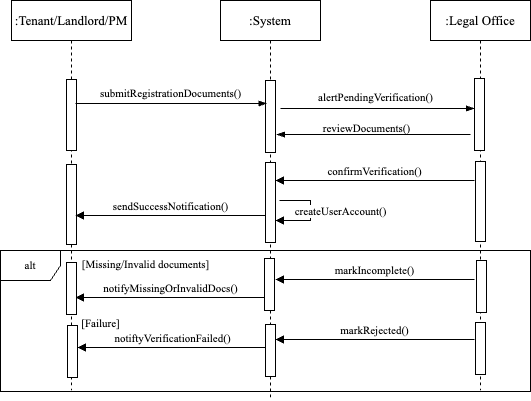

The diagram above was exported from draw.io. Its source (the exported page's mxGraphModel, read from the mxfile embedded in the PNG):
<mxGraphModel dx="946" dy="644" grid="1" gridSize="10" guides="1" tooltips="1" connect="1" arrows="1" fold="1" page="1" pageScale="1" pageWidth="850" pageHeight="1100" math="0" shadow="0">
  <root>
    <mxCell id="0" />
    <mxCell id="1" parent="0" />
    <mxCell id="aM9ryv3xv72pqoxQDRHE-1" value="&lt;font style=&quot;font-size: 13px;&quot; face=&quot;Times New Roman&quot;&gt;:Tenant/Landlord/PM&lt;/font&gt;" style="shape=umlLifeline;perimeter=lifelinePerimeter;whiteSpace=wrap;html=1;container=0;dropTarget=0;collapsible=0;recursiveResize=0;outlineConnect=0;portConstraint=eastwest;newEdgeStyle={&quot;edgeStyle&quot;:&quot;elbowEdgeStyle&quot;,&quot;elbow&quot;:&quot;vertical&quot;,&quot;curved&quot;:0,&quot;rounded&quot;:0};" parent="1" vertex="1">
      <mxGeometry x="141" y="40" width="120" height="390" as="geometry" />
    </mxCell>
    <mxCell id="aM9ryv3xv72pqoxQDRHE-2" value="" style="html=1;points=[];perimeter=orthogonalPerimeter;outlineConnect=0;targetShapes=umlLifeline;portConstraint=eastwest;newEdgeStyle={&quot;edgeStyle&quot;:&quot;elbowEdgeStyle&quot;,&quot;elbow&quot;:&quot;vertical&quot;,&quot;curved&quot;:0,&quot;rounded&quot;:0};" parent="aM9ryv3xv72pqoxQDRHE-1" vertex="1">
      <mxGeometry x="55" y="79" width="10" height="71" as="geometry" />
    </mxCell>
    <mxCell id="16a_urN1RRx8zieRz3-O-28" value="" style="html=1;points=[[0,0,0,0,5],[0,1,0,0,-5],[1,0,0,0,5],[1,1,0,0,-5]];perimeter=orthogonalPerimeter;outlineConnect=0;targetShapes=umlLifeline;portConstraint=eastwest;newEdgeStyle={&quot;curved&quot;:0,&quot;rounded&quot;:0};" vertex="1" parent="aM9ryv3xv72pqoxQDRHE-1">
      <mxGeometry x="55" y="164" width="10" height="80" as="geometry" />
    </mxCell>
    <mxCell id="aM9ryv3xv72pqoxQDRHE-5" value="&lt;font style=&quot;font-size: 13px;&quot; face=&quot;Times New Roman&quot;&gt;:System&lt;/font&gt;" style="shape=umlLifeline;perimeter=lifelinePerimeter;whiteSpace=wrap;html=1;container=0;dropTarget=0;collapsible=0;recursiveResize=0;outlineConnect=0;portConstraint=eastwest;newEdgeStyle={&quot;edgeStyle&quot;:&quot;elbowEdgeStyle&quot;,&quot;elbow&quot;:&quot;vertical&quot;,&quot;curved&quot;:0,&quot;rounded&quot;:0};" parent="1" vertex="1">
      <mxGeometry x="350" y="40" width="100" height="400" as="geometry" />
    </mxCell>
    <mxCell id="aM9ryv3xv72pqoxQDRHE-6" value="" style="html=1;points=[];perimeter=orthogonalPerimeter;outlineConnect=0;targetShapes=umlLifeline;portConstraint=eastwest;newEdgeStyle={&quot;edgeStyle&quot;:&quot;elbowEdgeStyle&quot;,&quot;elbow&quot;:&quot;vertical&quot;,&quot;curved&quot;:0,&quot;rounded&quot;:0};" parent="aM9ryv3xv72pqoxQDRHE-5" vertex="1">
      <mxGeometry x="45" y="80" width="10" height="72" as="geometry" />
    </mxCell>
    <mxCell id="16a_urN1RRx8zieRz3-O-29" value="" style="html=1;points=[[0,0,0,0,5],[0,1,0,0,-5],[1,0,0,0,5],[1,1,0,0,-5]];perimeter=orthogonalPerimeter;outlineConnect=0;targetShapes=umlLifeline;portConstraint=eastwest;newEdgeStyle={&quot;curved&quot;:0,&quot;rounded&quot;:0};" vertex="1" parent="aM9ryv3xv72pqoxQDRHE-5">
      <mxGeometry x="45" y="162" width="10" height="80" as="geometry" />
    </mxCell>
    <mxCell id="16a_urN1RRx8zieRz3-O-1" value="&lt;font face=&quot;Times New Roman&quot; style=&quot;font-size: 13px;&quot;&gt;:Legal Office&lt;/font&gt;" style="shape=umlLifeline;perimeter=lifelinePerimeter;whiteSpace=wrap;html=1;container=1;dropTarget=0;collapsible=0;recursiveResize=0;outlineConnect=0;portConstraint=eastwest;newEdgeStyle={&quot;curved&quot;:0,&quot;rounded&quot;:0};" vertex="1" parent="1">
      <mxGeometry x="560" y="40" width="100" height="390" as="geometry" />
    </mxCell>
    <mxCell id="16a_urN1RRx8zieRz3-O-30" value="" style="html=1;points=[[0,0,0,0,5],[0,1,0,0,-5],[1,0,0,0,5],[1,1,0,0,-5]];perimeter=orthogonalPerimeter;outlineConnect=0;targetShapes=umlLifeline;portConstraint=eastwest;newEdgeStyle={&quot;curved&quot;:0,&quot;rounded&quot;:0};" vertex="1" parent="16a_urN1RRx8zieRz3-O-1">
      <mxGeometry x="45" y="161" width="10" height="80" as="geometry" />
    </mxCell>
    <mxCell id="16a_urN1RRx8zieRz3-O-2" value="" style="edgeStyle=elbowEdgeStyle;fontSize=12;html=1;endArrow=blockThin;endFill=1;rounded=0;" edge="1" parent="1">
      <mxGeometry width="160" relative="1" as="geometry">
        <mxPoint x="205" y="143" as="sourcePoint" />
        <mxPoint x="396.5" y="143" as="targetPoint" />
        <Array as="points">
          <mxPoint x="307" y="143" />
        </Array>
      </mxGeometry>
    </mxCell>
    <mxCell id="16a_urN1RRx8zieRz3-O-3" value="&lt;font style=&quot;font-size: 11px;&quot; face=&quot;Times New Roman&quot;&gt;submitRegistrationDocuments()&lt;/font&gt;" style="text;html=1;align=center;verticalAlign=middle;resizable=0;points=[];autosize=1;strokeColor=none;fillColor=none;" vertex="1" parent="1">
      <mxGeometry x="220" y="118" width="160" height="30" as="geometry" />
    </mxCell>
    <mxCell id="16a_urN1RRx8zieRz3-O-4" value="" style="edgeStyle=elbowEdgeStyle;fontSize=12;html=1;endArrow=blockThin;endFill=1;rounded=0;" edge="1" parent="1" target="16a_urN1RRx8zieRz3-O-5">
      <mxGeometry width="160" relative="1" as="geometry">
        <mxPoint x="410" y="148" as="sourcePoint" />
        <mxPoint x="570" y="148" as="targetPoint" />
        <Array as="points">
          <mxPoint x="540" y="148" />
        </Array>
      </mxGeometry>
    </mxCell>
    <mxCell id="16a_urN1RRx8zieRz3-O-5" value="" style="html=1;points=[[0,0,0,0,5],[0,1,0,0,-5],[1,0,0,0,5],[1,1,0,0,-5]];perimeter=orthogonalPerimeter;outlineConnect=0;targetShapes=umlLifeline;portConstraint=eastwest;newEdgeStyle={&quot;curved&quot;:0,&quot;rounded&quot;:0};" vertex="1" parent="1">
      <mxGeometry x="604" y="118" width="10" height="72" as="geometry" />
    </mxCell>
    <mxCell id="16a_urN1RRx8zieRz3-O-6" value="&lt;font style=&quot;font-size: 11px;&quot; face=&quot;Times New Roman&quot;&gt;alertPendingVerification()&lt;/font&gt;" style="text;html=1;align=center;verticalAlign=middle;resizable=0;points=[];autosize=1;strokeColor=none;fillColor=none;" vertex="1" parent="1">
      <mxGeometry x="435" y="122" width="140" height="30" as="geometry" />
    </mxCell>
    <mxCell id="16a_urN1RRx8zieRz3-O-9" value="" style="edgeStyle=elbowEdgeStyle;fontSize=12;html=1;endArrow=blockThin;endFill=1;rounded=0;" edge="1" parent="1">
      <mxGeometry width="160" relative="1" as="geometry">
        <mxPoint x="600" y="174" as="sourcePoint" />
        <mxPoint x="406" y="174" as="targetPoint" />
      </mxGeometry>
    </mxCell>
    <mxCell id="16a_urN1RRx8zieRz3-O-10" value="&lt;font style=&quot;font-size: 11px;&quot; face=&quot;Times New Roman&quot;&gt;reviewDocuments()&lt;/font&gt;" style="text;html=1;align=center;verticalAlign=middle;resizable=0;points=[];autosize=1;strokeColor=none;fillColor=none;" vertex="1" parent="1">
      <mxGeometry x="441" y="153" width="110" height="30" as="geometry" />
    </mxCell>
    <mxCell id="16a_urN1RRx8zieRz3-O-11" value="&lt;font face=&quot;Times New Roman&quot; style=&quot;font-size: 11px;&quot;&gt;alt&lt;/font&gt;" style="shape=umlFrame;whiteSpace=wrap;html=1;pointerEvents=0;" vertex="1" parent="1">
      <mxGeometry x="130" y="290" width="530" height="141" as="geometry" />
    </mxCell>
    <mxCell id="16a_urN1RRx8zieRz3-O-17" value="&lt;font face=&quot;Times New Roman&quot;&gt;createUserAccount()&lt;/font&gt;" style="html=1;verticalAlign=bottom;endArrow=block;curved=0;rounded=0;" edge="1" parent="1">
      <mxGeometry x="0.186" y="-30" width="80" relative="1" as="geometry">
        <mxPoint x="409" y="240" as="sourcePoint" />
        <mxPoint x="405" y="260" as="targetPoint" />
        <Array as="points">
          <mxPoint x="440" y="240" />
          <mxPoint x="440" y="250" />
          <mxPoint x="440" y="260" />
          <mxPoint x="430" y="260" />
        </Array>
        <mxPoint x="30" y="30" as="offset" />
      </mxGeometry>
    </mxCell>
    <mxCell id="16a_urN1RRx8zieRz3-O-18" value="&lt;font face=&quot;Times New Roman&quot;&gt;sendSuccessNotification()&lt;/font&gt;" style="html=1;verticalAlign=bottom;endArrow=block;curved=0;rounded=0;" edge="1" parent="1">
      <mxGeometry width="80" relative="1" as="geometry">
        <mxPoint x="395" y="255" as="sourcePoint" />
        <mxPoint x="205" y="255" as="targetPoint" />
      </mxGeometry>
    </mxCell>
    <mxCell id="16a_urN1RRx8zieRz3-O-19" value="&lt;font style=&quot;font-size: 11px;&quot; face=&quot;Times New Roman&quot;&gt;[Missing/Invalid documents]&lt;/font&gt;" style="text;html=1;align=center;verticalAlign=middle;resizable=0;points=[];autosize=1;strokeColor=none;fillColor=none;" vertex="1" parent="1">
      <mxGeometry x="200" y="289" width="150" height="30" as="geometry" />
    </mxCell>
    <mxCell id="16a_urN1RRx8zieRz3-O-20" value="&lt;font face=&quot;Times New Roman&quot;&gt;markIncomplete()&lt;/font&gt;" style="html=1;verticalAlign=bottom;endArrow=block;curved=0;rounded=0;" edge="1" parent="1">
      <mxGeometry width="80" relative="1" as="geometry">
        <mxPoint x="604" y="319" as="sourcePoint" />
        <mxPoint x="405" y="319" as="targetPoint" />
      </mxGeometry>
    </mxCell>
    <mxCell id="16a_urN1RRx8zieRz3-O-21" value="&lt;font face=&quot;Times New Roman&quot;&gt;notifyMissingOrInvalidDocs()&lt;/font&gt;" style="html=1;verticalAlign=bottom;endArrow=block;curved=0;rounded=0;" edge="1" parent="1">
      <mxGeometry width="80" relative="1" as="geometry">
        <mxPoint x="395" y="337" as="sourcePoint" />
        <mxPoint x="205" y="337" as="targetPoint" />
      </mxGeometry>
    </mxCell>
    <mxCell id="16a_urN1RRx8zieRz3-O-22" value="&lt;font style=&quot;font-size: 11px;&quot; face=&quot;Times New Roman&quot;&gt;[Failure]&lt;/font&gt;" style="text;html=1;align=center;verticalAlign=middle;resizable=0;points=[];autosize=1;strokeColor=none;fillColor=none;" vertex="1" parent="1">
      <mxGeometry x="200" y="348" width="60" height="30" as="geometry" />
    </mxCell>
    <mxCell id="16a_urN1RRx8zieRz3-O-23" value="&lt;font face=&quot;Times New Roman&quot;&gt;markRejected()&lt;/font&gt;" style="html=1;verticalAlign=bottom;endArrow=block;curved=0;rounded=0;" edge="1" parent="1">
      <mxGeometry width="80" relative="1" as="geometry">
        <mxPoint x="604" y="379" as="sourcePoint" />
        <mxPoint x="405" y="379" as="targetPoint" />
      </mxGeometry>
    </mxCell>
    <mxCell id="16a_urN1RRx8zieRz3-O-24" value="&lt;font face=&quot;Times New Roman&quot;&gt;notiftyVerificationFailed()&lt;/font&gt;" style="html=1;verticalAlign=bottom;endArrow=block;curved=0;rounded=0;" edge="1" parent="1">
      <mxGeometry width="80" relative="1" as="geometry">
        <mxPoint x="397" y="387" as="sourcePoint" />
        <mxPoint x="207" y="387" as="targetPoint" />
      </mxGeometry>
    </mxCell>
    <mxCell id="16a_urN1RRx8zieRz3-O-25" value="&lt;font face=&quot;Times New Roman&quot;&gt;confirmVerification()&lt;/font&gt;" style="html=1;verticalAlign=bottom;endArrow=block;curved=0;rounded=0;" edge="1" parent="1">
      <mxGeometry width="80" relative="1" as="geometry">
        <mxPoint x="604" y="220" as="sourcePoint" />
        <mxPoint x="405" y="220" as="targetPoint" />
      </mxGeometry>
    </mxCell>
    <mxCell id="16a_urN1RRx8zieRz3-O-31" value="" style="html=1;points=[[0,0,0,0,5],[0,1,0,0,-5],[1,0,0,0,5],[1,1,0,0,-5]];perimeter=orthogonalPerimeter;outlineConnect=0;targetShapes=umlLifeline;portConstraint=eastwest;newEdgeStyle={&quot;curved&quot;:0,&quot;rounded&quot;:0};" vertex="1" parent="1">
      <mxGeometry x="196" y="302" width="10" height="52" as="geometry" />
    </mxCell>
    <mxCell id="16a_urN1RRx8zieRz3-O-32" value="" style="html=1;points=[[0,0,0,0,5],[0,1,0,0,-5],[1,0,0,0,5],[1,1,0,0,-5]];perimeter=orthogonalPerimeter;outlineConnect=0;targetShapes=umlLifeline;portConstraint=eastwest;newEdgeStyle={&quot;curved&quot;:0,&quot;rounded&quot;:0};" vertex="1" parent="1">
      <mxGeometry x="394" y="298" width="10" height="52" as="geometry" />
    </mxCell>
    <mxCell id="16a_urN1RRx8zieRz3-O-33" value="" style="html=1;points=[[0,0,0,0,5],[0,1,0,0,-5],[1,0,0,0,5],[1,1,0,0,-5]];perimeter=orthogonalPerimeter;outlineConnect=0;targetShapes=umlLifeline;portConstraint=eastwest;newEdgeStyle={&quot;curved&quot;:0,&quot;rounded&quot;:0};" vertex="1" parent="1">
      <mxGeometry x="606" y="300" width="10" height="52" as="geometry" />
    </mxCell>
    <mxCell id="16a_urN1RRx8zieRz3-O-34" value="" style="html=1;points=[[0,0,0,0,5],[0,1,0,0,-5],[1,0,0,0,5],[1,1,0,0,-5]];perimeter=orthogonalPerimeter;outlineConnect=0;targetShapes=umlLifeline;portConstraint=eastwest;newEdgeStyle={&quot;curved&quot;:0,&quot;rounded&quot;:0};" vertex="1" parent="1">
      <mxGeometry x="197" y="365" width="10" height="52" as="geometry" />
    </mxCell>
    <mxCell id="16a_urN1RRx8zieRz3-O-35" value="" style="html=1;points=[[0,0,0,0,5],[0,1,0,0,-5],[1,0,0,0,5],[1,1,0,0,-5]];perimeter=orthogonalPerimeter;outlineConnect=0;targetShapes=umlLifeline;portConstraint=eastwest;newEdgeStyle={&quot;curved&quot;:0,&quot;rounded&quot;:0};" vertex="1" parent="1">
      <mxGeometry x="395" y="364" width="10" height="52" as="geometry" />
    </mxCell>
    <mxCell id="16a_urN1RRx8zieRz3-O-36" value="" style="html=1;points=[[0,0,0,0,5],[0,1,0,0,-5],[1,0,0,0,5],[1,1,0,0,-5]];perimeter=orthogonalPerimeter;outlineConnect=0;targetShapes=umlLifeline;portConstraint=eastwest;newEdgeStyle={&quot;curved&quot;:0,&quot;rounded&quot;:0};" vertex="1" parent="1">
      <mxGeometry x="605" y="362" width="10" height="52" as="geometry" />
    </mxCell>
  </root>
</mxGraphModel>